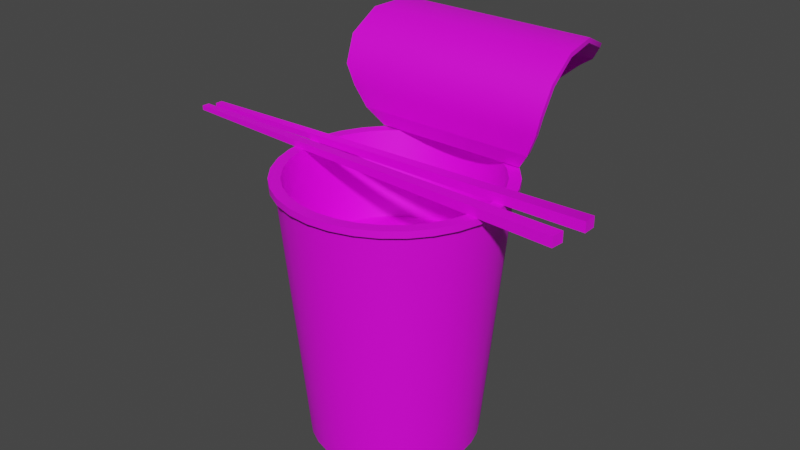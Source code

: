 # Source: cup-noodle.blend  (saved by Blender 5.1.29; exported with 4.5.12 LTS)
import bpy
from mathutils import Matrix  # noqa: F401  (used for matrix-valued properties, if any)

bpy.ops.wm.read_factory_settings(use_empty=True)
scene = bpy.context.scene
scene.name = 'Scene'

# ---- collections
col_collection = bpy.data.collections.new('Collection'); scene.collection.children.link(col_collection)

# ---- images (referenced by path relative to the original .blend; pixels are not part of the script)
import os
ASSET_DIR = os.environ.get("B2B_ASSET_DIR", "")  # directory of the original .blend (textures are referenced by path, not embedded)
HERE = os.path.dirname(os.path.abspath(__file__))  # packed textures are extracted next to this script under _unpacked/

def load_image(name, relpath, width, height, colorspace="sRGB"):
    """Load a texture the original file referenced (path relative to the .blend, or extracted next to this script)."""
    p = next((c for c in (os.path.join(HERE, relpath), os.path.join(ASSET_DIR, relpath)) if relpath and os.path.exists(c)), "")
    if p:
        img = bpy.data.images.load(p, check_existing=True)
        img.name = name
    else:  # same state as the original file: an image datablock whose file is absent (Cycles renders it pink)
        img = bpy.data.images.new(name, width, height)
        img.source = "FILE"
        img.filepath = "//" + (relpath or name)
    img.colorspace_settings.name = colorspace
    return img
img_noodle_min_png = load_image('noodle-min.png', 'noodle-min.png', 1024, 1024, 'sRGB')

# ---- materials (node trees are filled in below, after node groups)
mat_texture = bpy.data.materials.new('texture')
mat_texture.use_backface_culling_lightprobe_volume = False
mat_texture.use_transparent_shadow = False
mat_texture.use_preview_world = True

# ---- node groups
ng_smooth_by_angle = bpy.data.node_groups.new('Smooth by Angle', 'GeometryNodeTree')
_s = ng_smooth_by_angle.interface.new_socket(name='Mesh', in_out='OUTPUT', socket_type='NodeSocketGeometry')
_s = ng_smooth_by_angle.interface.new_socket(name='Mesh', in_out='INPUT', socket_type='NodeSocketGeometry')
_s = ng_smooth_by_angle.interface.new_socket(name='Angle', in_out='INPUT', socket_type='NodeSocketFloat')
_s.subtype = 'ANGLE'
_s.default_value = 0.5236
_s.min_value = 0.0
_s.max_value = 3.142
_s.description = 'Maximum face angle for smooth edges'
_s = ng_smooth_by_angle.interface.new_socket(name='Ignore Sharpness', in_out='INPUT', socket_type='NodeSocketBool')
_s.force_non_field = True
ng_smooth_by_angle.is_modifier = True
_N = ng_smooth_by_angle.nodes; _L = ng_smooth_by_angle.links
n0 = _N.new('GeometryNodeSetShadeSmooth'); n0.name = 'Set Shade Smooth'; n0.location = (120, -80)
n0.domain = 'EDGE'
n1 = _N.new('GeometryNodeSetShadeSmooth'); n1.name = 'Set Shade Smooth.001'; n1.location = (300, -80)
n2 = _N.new('NodeGroupOutput'); n2.name = 'Group Output'; n2.location = (480, -80)
n3 = _N.new('GeometryNodeInputMeshEdgeAngle'); n3.name = 'Edge Angle'; n3.location = (-440, -240)
n4 = _N.new('NodeGroupInput'); n4.name = 'Group Input'; n4.location = (-80, -80)
n5 = _N.new('GeometryNodeInputEdgeSmooth'); n5.name = 'Is Edge Smooth'; n5.location = (-260, -120)
n6 = _N.new('GeometryNodeInputShadeSmooth'); n6.name = 'Is Shade Smooth'; n6.location = (-440, -397)
n7 = _N.new('FunctionNodeCompare'); n7.name = 'Compare'; n7.location = (-260, -260)
n7.operation = 'LESS_EQUAL'
n7.inputs[6].default_value = (0.0, 0.0, 0.0, 0.0)
n7.inputs[7].default_value = (0.0, 0.0, 0.0, 0.0)
n8 = _N.new('FunctionNodeBooleanMath'); n8.name = 'Boolean Math.001'; n8.location = (-80, -260)
n9 = _N.new('NodeGroupInput'); n9.name = 'Group Input.001'; n9.location = (-440, -329)
n10 = _N.new('NodeGroupInput'); n10.name = 'Group Input.002'; n10.location = (-259, -189)
n11 = _N.new('FunctionNodeBooleanMath'); n11.name = 'Boolean Math'; n11.location = (-80, -149)
n11.operation = 'OR'
n12 = _N.new('FunctionNodeBooleanMath'); n12.name = 'Boolean Math.002'; n12.location = (-260, -380)
n12.operation = 'OR'
n13 = _N.new('NodeGroupInput'); n13.name = 'Group Input.003'; n13.location = (-440, -460)
_L.new(n3.outputs[0], n7.inputs[0])
_L.new(n1.outputs[0], n2.inputs[0])
_L.new(n9.outputs[1], n7.inputs[1])
_L.new(n7.outputs[0], n8.inputs[0])
_L.new(n4.outputs[0], n0.inputs[0])
_L.new(n0.outputs[0], n1.inputs[0])
_L.new(n8.outputs[0], n0.inputs[2])
_L.new(n10.outputs[2], n11.inputs[1])
_L.new(n5.outputs[0], n11.inputs[0])
_L.new(n11.outputs[0], n0.inputs[1])
_L.new(n13.outputs[2], n12.inputs[1])
_L.new(n6.outputs[0], n12.inputs[0])
_L.new(n12.outputs[0], n8.inputs[1])
n2.is_active_output = True

# ---- material node trees
mat_texture.use_nodes = True; mat_texture.node_tree.nodes.clear()
_N = mat_texture.node_tree.nodes; _L = mat_texture.node_tree.links
n0 = _N.new('ShaderNodeOutputMaterial'); n0.name = 'Material Output'; n0.location = (300, 300)
n1 = _N.new('ShaderNodeBsdfPrincipled'); n1.name = 'Principled BSDF'; n1.location = (10, 300)
n1.distribution = 'GGX'
n1.subsurface_method = 'BURLEY'
n1.inputs[3].default_value = 1.45
n1.inputs[27].default_value = (0.0, 0.0, 0.0, 1.0)
n1.inputs[28].default_value = 1.0
n2 = _N.new('ShaderNodeTexImage'); n2.name = 'Image Texture'; n2.location = (-280, 280)
n2.image = img_noodle_min_png
_L.new(n1.outputs[0], n0.inputs[0])
_L.new(n2.outputs[0], n1.inputs[0])
n0.is_active_output = True

# ---- world
world_world = bpy.data.worlds.new('World'); scene.world = world_world
world_world.use_nodes = True; world_world.node_tree.nodes.clear()
_N = world_world.node_tree.nodes; _L = world_world.node_tree.links
n0 = _N.new('ShaderNodeOutputWorld'); n0.name = 'World Output'; n0.location = (300, 300)
n1 = _N.new('ShaderNodeBackground'); n1.name = 'Background'; n1.location = (10, 300)
n1.inputs[0].default_value = (0.05088, 0.05088, 0.05088, 1.0)
_L.new(n1.outputs[0], n0.inputs[0])
n0.is_active_output = True
world_world.color = (0.05088, 0.05088, 0.05088)
world_world.use_sun_shadow = False
world_world.sun_shadow_jitter_overblur = 0.0

# ---- meshes
me_cylinder = bpy.data.meshes.new('Cylinder')
me_cylinder.from_pydata([(-0.03572, -1.561e-09, 0.0002884), (-0.04578, -2.813e-09, 0.1103), (-0.03503, 0.006969, 0.0002884), (-0.0449, 0.008932, 0.1103), (-0.033, 0.01367, 0.0002884), (-0.0423, 0.01752, 0.1103), (-0.0297, 0.01985, 0.0002884), (-0.03807, 0.02544, 0.1103), (-0.02526, 0.02526, 0.0002884), (-0.03237, 0.03237, 0.1103), (-0.01985, 0.0297, 0.0002884), (-0.02544, 0.03807, 0.1103), (-0.01367, 0.033, 0.0002884), (-0.01752, 0.0423, 0.1103), (-0.006969, 0.03503, 0.0002884), (-0.008932, 0.0449, 0.1103), (-4.258e-09, 0.03572, 0.0002884), (-2.58e-09, 0.04578, 0.1103), (0.006969, 0.03503, 0.0002884), (0.008932, 0.0449, 0.1103), (0.01367, 0.033, 0.0002884), (0.01752, 0.0423, 0.1103), (0.01985, 0.0297, 0.0002884), (0.02544, 0.03807, 0.1103), (0.02526, 0.02526, 0.0002884), (0.03237, 0.03237, 0.1103), (0.0297, 0.01985, 0.0002884), (0.03807, 0.02544, 0.1103), (0.033, 0.01367, 0.0002884), (0.0423, 0.01752, 0.1103), (0.03503, 0.006969, 0.0002884), (0.0449, 0.008932, 0.1103), (0.03572, -1.008e-08, 0.0002884), (0.04578, -1.373e-08, 0.1103), (0.03503, -0.006969, 0.0002884), (0.0449, -0.008932, 0.1103), (0.033, -0.01367, 0.0002884), (0.0423, -0.01752, 0.1103), (0.0297, -0.01985, 0.0002884), (0.03807, -0.02544, 0.1103), (0.02526, -0.02526, 0.0002884), (0.03237, -0.03237, 0.1103), (0.01985, -0.0297, 0.0002884), (0.02544, -0.03807, 0.1103), (0.01367, -0.033, 0.0002884), (0.01752, -0.0423, 0.1103), (0.006969, -0.03503, 0.0002884), (0.008932, -0.0449, 0.1103), (-3.293e-08, -0.03572, 0.0002884), (-3.933e-08, -0.04578, 0.1103), (-0.006969, -0.03503, 0.0002884), (-0.008932, -0.0449, 0.1103), (-0.01367, -0.033, 0.0002884), (-0.01752, -0.0423, 0.1103), (-0.01985, -0.0297, 0.0002884), (-0.02544, -0.03807, 0.1103), (-0.02526, -0.02526, 0.0002884), (-0.03237, -0.03237, 0.1103), (-0.0297, -0.01985, 0.0002884), (-0.03807, -0.02544, 0.1103), (-0.033, -0.01367, 0.0002884), (-0.0423, -0.01752, 0.1103), (-0.03503, -0.006969, 0.0002884), (-0.0449, -0.008932, 0.1103), (-0.03215, -9.811e-10, 0.0002884), (-0.03153, 0.006272, 0.0002884), (-0.0297, 0.0123, 0.0002884), (-0.02673, 0.01786, 0.0002884), (-0.02273, 0.02273, 0.0002884), (-0.01786, 0.02673, 0.0002884), (-0.0123, 0.0297, 0.0002884), (-0.006272, 0.03153, 0.0002884), (-4.85e-09, 0.03215, 0.0002884), (0.006272, 0.03153, 0.0002884), (0.0123, 0.0297, 0.0002884), (0.01786, 0.02673, 0.0002884), (0.02273, 0.02273, 0.0002884), (0.02673, 0.01786, 0.0002884), (0.0297, 0.0123, 0.0002884), (0.03153, 0.006272, 0.0002884), (0.03215, -8.646e-09, 0.0002884), (0.03153, -0.006272, 0.0002884), (0.0297, -0.0123, 0.0002884), (0.02673, -0.01786, 0.0002884), (0.02273, -0.02273, 0.0002884), (0.01786, -0.02673, 0.0002884), (0.0123, -0.0297, 0.0002884), (0.006272, -0.03153, 0.0002884), (-3.066e-08, -0.03215, 0.0002884), (-0.006272, -0.03153, 0.0002884), (-0.0123, -0.0297, 0.0002884), (-0.01786, -0.02673, 0.0002884), (-0.02273, -0.02273, 0.0002884), (-0.02673, -0.01786, 0.0002884), (-0.0297, -0.0123, 0.0002884), (-0.03153, -0.006272, 0.0002884), (-0.03215, -9.773e-10, 0.006196), (-0.03153, 0.006272, 0.006196), (-0.0297, 0.0123, 0.006196), (-0.02673, 0.01786, 0.006196), (-0.02273, 0.02273, 0.006196), (-0.01786, 0.02673, 0.006196), (-0.0123, 0.0297, 0.006196), (-0.006272, 0.03153, 0.006196), (-4.85e-09, 0.03215, 0.006196), (0.006272, 0.03153, 0.006196), (0.0123, 0.0297, 0.006196), (0.01786, 0.02673, 0.006196), (0.02273, 0.02273, 0.006196), (0.02673, 0.01786, 0.006196), (0.0297, 0.0123, 0.006196), (0.03153, 0.006272, 0.006196), (0.03215, -8.642e-09, 0.006196), (0.03153, -0.006272, 0.006196), (0.0297, -0.0123, 0.006196), (0.02673, -0.01786, 0.006196), (0.02273, -0.02273, 0.006196), (0.01786, -0.02673, 0.006196), (0.0123, -0.0297, 0.006196), (0.006272, -0.03153, 0.006196), (-3.066e-08, -0.03215, 0.006196), (-0.006272, -0.03153, 0.006196), (-0.0123, -0.0297, 0.006196), (-0.01786, -0.02673, 0.006196), (-0.02273, -0.02273, 0.006196), (-0.02673, -0.01786, 0.006196), (-0.0297, -0.0123, 0.006196), (-0.03153, -0.006272, 0.006196), (-0.04807, -3.112e-09, 0.1117), (-0.04715, 0.009379, 0.1117), (-0.04441, 0.0184, 0.1117), (-0.03997, 0.02671, 0.1117), (-0.03399, 0.03399, 0.1117), (-0.02671, 0.03997, 0.1117), (-0.0184, 0.04441, 0.1117), (-0.009379, 0.04715, 0.1117), (-2.224e-09, 0.04807, 0.1117), (0.009379, 0.04715, 0.1117), (0.0184, 0.04441, 0.1117), (0.02671, 0.03997, 0.1117), (0.03399, 0.03399, 0.1117), (0.03997, 0.02671, 0.1117), (0.04441, 0.0184, 0.1117), (0.04715, 0.009379, 0.1117), (0.04807, -1.457e-08, 0.1117), (0.04715, -0.009379, 0.1117), (0.04441, -0.0184, 0.1117), (0.03997, -0.02671, 0.1117), (0.03399, -0.03399, 0.1117), (0.02671, -0.03997, 0.1117), (0.0184, -0.04441, 0.1117), (0.009379, -0.04715, 0.1117), (-4.081e-08, -0.04807, 0.1117), (-0.009379, -0.04715, 0.1117), (-0.0184, -0.04441, 0.1117), (-0.02671, -0.03997, 0.1117), (-0.03399, -0.03399, 0.1117), (-0.03997, -0.02671, 0.1117), (-0.04441, -0.0184, 0.1117), (-0.04715, -0.009379, 0.1117), (-0.04807, -2.623e-09, 0.1145), (-0.04715, 0.009379, 0.1145), (-0.04441, 0.0184, 0.1145), (-0.03997, 0.02671, 0.1145), (-0.03399, 0.03399, 0.1145), (-0.02671, 0.03997, 0.1145), (-0.0184, 0.04441, 0.1145), (-2.224e-09, 0.04807, 0.1145), (0.02671, 0.03997, 0.1145), (0.03399, 0.03399, 0.1145), (0.03997, 0.02671, 0.1145), (0.04441, 0.0184, 0.1145), (0.04715, 0.009379, 0.1145), (0.04807, -1.408e-08, 0.1145), (0.04715, -0.009379, 0.1145), (0.04441, -0.0184, 0.1145), (0.03997, -0.02671, 0.1145), (0.03399, -0.03399, 0.1145), (0.02671, -0.03997, 0.1145), (0.0184, -0.04441, 0.1145), (0.009379, -0.04715, 0.1145), (-4.081e-08, -0.04807, 0.1145), (-0.009379, -0.04715, 0.1145), (-0.0184, -0.04441, 0.1145), (-0.02671, -0.03997, 0.1145), (-0.03399, -0.03399, 0.1145), (-0.03997, -0.02671, 0.1145), (-0.04441, -0.0184, 0.1145), (-0.04715, -0.009379, 0.1145), (-0.04327, -2.094e-09, 0.1145), (-0.04243, 0.008441, 0.1145), (-0.03997, 0.01656, 0.1145), (-0.03597, 0.02404, 0.1145), (-0.03059, 0.03059, 0.1145), (-0.02404, 0.03597, 0.1145), (-0.01656, 0.03997, 0.1145), (-0.008441, 0.04243, 0.1145), (-3.079e-09, 0.04327, 0.1145), (0.008441, 0.04243, 0.1145), (0.01656, 0.03997, 0.1145), (0.02404, 0.03597, 0.1145), (0.03059, 0.03059, 0.1145), (0.03597, 0.02404, 0.1145), (0.03997, 0.01656, 0.1145), (0.04243, 0.008441, 0.1145), (0.04327, -1.241e-08, 0.1145), (0.04243, -0.008441, 0.1145), (0.03997, -0.01656, 0.1145), (0.03597, -0.02404, 0.1145), (0.03059, -0.03059, 0.1145), (0.02404, -0.03597, 0.1145), (0.01656, -0.03997, 0.1145), (0.008441, -0.04243, 0.1145), (-3.781e-08, -0.04327, 0.1145), (-0.008441, -0.04243, 0.1145), (-0.01656, -0.03997, 0.1145), (-0.02404, -0.03597, 0.1145), (-0.03059, -0.03059, 0.1145), (-0.03597, -0.02404, 0.1145), (-0.03997, -0.01656, 0.1145), (-0.04243, -0.008441, 0.1145), (-0.03775, -2.968e-10, 0.07738), (-0.03702, 0.007364, 0.07738), (-0.03487, 0.01445, 0.07738), (-0.03139, 0.02097, 0.07738), (-0.02669, 0.02669, 0.07738), (-0.02097, 0.03139, 0.07738), (-0.01445, 0.03487, 0.07738), (-0.007364, 0.03702, 0.07738), (-4.061e-09, 0.03775, 0.07738), (0.007364, 0.03702, 0.07738), (0.01445, 0.03487, 0.07738), (0.02097, 0.03139, 0.07738), (0.02669, 0.02669, 0.07738), (0.03139, 0.02097, 0.07738), (0.03487, 0.01445, 0.07738), (0.03702, 0.007364, 0.07738), (0.03775, -9.297e-09, 0.07738), (0.03702, -0.007364, 0.07738), (0.03487, -0.01445, 0.07738), (0.03139, -0.02097, 0.07738), (0.02669, -0.02669, 0.07738), (0.02097, -0.03139, 0.07738), (0.01445, -0.03487, 0.07738), (0.007364, -0.03702, 0.07738), (-3.436e-08, -0.03775, 0.07738), (-0.007364, -0.03702, 0.07738), (-0.01445, -0.03487, 0.07738), (-0.02097, -0.03139, 0.07738), (-0.02669, -0.02669, 0.07738), (-0.03139, -0.02097, 0.07738), (-0.03487, -0.01445, 0.07738), (-0.03702, -0.007364, 0.07738), (-0.03997, 0.02939, 0.1228), (-0.03399, 0.03362, 0.1151), (-0.009379, 0.04715, 0.1145), (0.009377, 0.04715, 0.1145), (0.01839, 0.04441, 0.1145), (0.03399, 0.03362, 0.1151), (0.03997, 0.02939, 0.1228), (-0.03997, 0.03126, 0.1234), (-0.03399, 0.03509, 0.117), (-0.02671, 0.04012, 0.1165), (-0.0184, 0.04441, 0.1165), (-0.009379, 0.04715, 0.1165), (-6.865e-07, 0.04807, 0.1165), (0.009377, 0.04715, 0.1165), (0.01839, 0.04441, 0.1165), (0.02671, 0.04012, 0.1165), (0.03399, 0.03509, 0.117), (0.03997, 0.03126, 0.1234), (-0.1044, 0.00352, 0.1144), (0.08151, 0.003799, 0.1145), (-0.1044, 0.00673, 0.1144), (0.08142, 0.009501, 0.1145), (-0.1044, 0.00352, 0.1164), (0.08151, 0.003799, 0.119), (-0.1044, 0.00673, 0.1164), (0.08142, 0.009501, 0.119), (-0.1067, -0.002067, 0.1144), (0.07867, -0.01257, 0.1145), (-0.1064, 0.001136, 0.1144), (0.07924, -0.006874, 0.1145), (-0.1067, -0.002067, 0.1164), (0.07867, -0.01257, 0.119), (-0.1064, 0.001136, 0.1164), (0.07924, -0.006874, 0.119), (-0.03775, -2.968e-10, 0.07738), (-0.03702, 0.007364, 0.07738), (-0.03487, 0.01445, 0.07738), (-0.03139, 0.02097, 0.07738), (-0.02669, 0.02669, 0.07738), (-0.02097, 0.03139, 0.07738), (-0.01445, 0.03487, 0.07738), (-0.007364, 0.03702, 0.07738), (-4.061e-09, 0.03775, 0.07738), (0.007364, 0.03702, 0.07738), (0.01445, 0.03487, 0.07738), (0.02097, 0.03139, 0.07738), (0.02669, 0.02669, 0.07738), (0.03139, 0.02097, 0.07738), (0.03487, 0.01445, 0.07738), (0.03702, 0.007364, 0.07738), (0.03775, -9.297e-09, 0.07738), (0.03702, -0.007364, 0.07738), (0.03487, -0.01445, 0.07738), (0.03139, -0.02097, 0.07738), (0.02669, -0.02669, 0.07738), (0.02097, -0.03139, 0.07738), (0.01445, -0.03487, 0.07738), (0.007364, -0.03702, 0.07738), (-3.436e-08, -0.03775, 0.07738), (-0.007364, -0.03702, 0.07738), (-0.01445, -0.03487, 0.07738), (-0.02097, -0.03139, 0.07738), (-0.02669, -0.02669, 0.07738), (-0.03139, -0.02097, 0.07738), (-0.03487, -0.01445, 0.07738), (-0.03702, -0.007364, 0.07738), (-0.04715, 0.02579, 0.1412), (-0.04441, 0.02714, 0.1321), (-0.03997, 0.02939, 0.1228), (0.03997, 0.02939, 0.1228), (0.04441, 0.02714, 0.1321), (0.04715, 0.02579, 0.1412), (0.04807, 0.03082, 0.1526), (0.04715, 0.04362, 0.161), (0.04441, 0.06117, 0.162), (0.03997, 0.07848, 0.1546), (0.03399, 0.08454, 0.1466), (0.02671, 0.08409, 0.1406), (0.01839, 0.08355, 0.1335), (0.009377, 0.08072, 0.1279), (-2.852e-05, 0.07665, 0.1294), (-0.009379, 0.08072, 0.1279), (-0.0184, 0.08355, 0.1335), (-0.02671, 0.08409, 0.1406), (-0.03399, 0.08454, 0.1466), (-0.03997, 0.07848, 0.1546), (-0.04441, 0.06117, 0.162), (-0.04715, 0.04362, 0.161), (-0.04807, 0.03082, 0.1526), (-0.04715, 0.02774, 0.1409), (-0.04441, 0.02909, 0.1325), (-0.03997, 0.03126, 0.1234), (0.03997, 0.03126, 0.1234), (0.04441, 0.02909, 0.1325), (0.04715, 0.02774, 0.1409), (0.04807, 0.03233, 0.1513), (0.04715, 0.04427, 0.1591), (0.04441, 0.06089, 0.16), (0.03997, 0.07737, 0.153), (0.03399, 0.08279, 0.1457), (0.02671, 0.08212, 0.1408), (0.01839, 0.08159, 0.1338), (0.008748, 0.07994, 0.1312), (-2.852e-05, 0.07734, 0.1313), (-0.01001, 0.07994, 0.1312), (-0.0184, 0.08159, 0.1338), (-0.02671, 0.08212, 0.1408), (-0.03399, 0.08279, 0.1457), (-0.03997, 0.07737, 0.153), (-0.04441, 0.06089, 0.16), (-0.04715, 0.04427, 0.1591), (-0.04807, 0.03233, 0.1513), (0.08151, 0.003799, 0.119), (0.08142, 0.009501, 0.119)], [], [(0, 1, 3, 2), (2, 3, 5, 4), (4, 5, 7, 6), (6, 7, 9, 8), (8, 9, 11, 10), (10, 11, 13, 12), (12, 13, 15, 14), (14, 15, 17, 16), (16, 17, 19, 18), (18, 19, 21, 20), (20, 21, 23, 22), (22, 23, 25, 24), (24, 25, 27, 26), (26, 27, 29, 28), (28, 29, 31, 30), (30, 31, 33, 32), (32, 33, 35, 34), (34, 35, 37, 36), (36, 37, 39, 38), (38, 39, 41, 40), (40, 41, 43, 42), (42, 43, 45, 44), (44, 45, 47, 46), (46, 47, 49, 48), (48, 49, 51, 50), (50, 51, 53, 52), (52, 53, 55, 54), (54, 55, 57, 56), (56, 57, 59, 58), (58, 59, 61, 60), (49, 47, 151, 152), (60, 61, 63, 62), (62, 63, 1, 0), (2, 4, 66, 65), (66, 67, 99, 98), (20, 22, 75, 74), (38, 40, 84, 83), (56, 58, 93, 92), (12, 14, 71, 70), (30, 32, 80, 79), (48, 50, 89, 88), (4, 6, 67, 66), (22, 24, 76, 75), (40, 42, 85, 84), (58, 60, 94, 93), (14, 16, 72, 71), (32, 34, 81, 80), (50, 52, 90, 89), (6, 8, 68, 67), (24, 26, 77, 76), (42, 44, 86, 85), (60, 62, 95, 94), (16, 18, 73, 72), (34, 36, 82, 81), (52, 54, 91, 90), (8, 10, 69, 68), (26, 28, 78, 77), (44, 46, 87, 86), (0, 2, 65, 64), (62, 0, 64, 95), (18, 20, 74, 73), (36, 38, 83, 82), (54, 56, 92, 91), (10, 12, 70, 69), (28, 30, 79, 78), (46, 48, 88, 87), (96, 97, 98, 99, 100, 101, 102, 103, 104, 105, 106, 107, 108, 109, 110, 111, 112, 113, 114, 115, 116, 117, 118, 119, 120, 121, 122, 123, 124, 125, 126, 127), (93, 94, 126, 125), (80, 81, 113, 112), (67, 68, 100, 99), (94, 95, 127, 126), (81, 82, 114, 113), (68, 69, 101, 100), (95, 64, 96, 127), (82, 83, 115, 114), (69, 70, 102, 101), (83, 84, 116, 115), (70, 71, 103, 102), (84, 85, 117, 116), (71, 72, 104, 103), (85, 86, 118, 117), (72, 73, 105, 104), (86, 87, 119, 118), (73, 74, 106, 105), (87, 88, 120, 119), (74, 75, 107, 106), (88, 89, 121, 120), (75, 76, 108, 107), (89, 90, 122, 121), (76, 77, 109, 108), (90, 91, 123, 122), (77, 78, 110, 109), (64, 65, 97, 96), (91, 92, 124, 123), (78, 79, 111, 110), (65, 66, 98, 97), (92, 93, 125, 124), (79, 80, 112, 111), (137, 136, 167, 256), (5, 3, 129, 130), (23, 21, 138, 139), (41, 39, 147, 148), (59, 57, 156, 157), (15, 13, 134, 135), (33, 31, 143, 144), (51, 49, 152, 153), (7, 5, 130, 131), (25, 23, 139, 140), (43, 41, 148, 149), (61, 59, 157, 158), (17, 15, 135, 136), (35, 33, 144, 145), (53, 51, 153, 154), (9, 7, 131, 132), (27, 25, 140, 141), (45, 43, 149, 150), (63, 61, 158, 159), (19, 17, 136, 137), (37, 35, 145, 146), (55, 53, 154, 155), (11, 9, 132, 133), (29, 27, 141, 142), (47, 45, 150, 151), (3, 1, 128, 129), (1, 63, 159, 128), (21, 19, 137, 138), (39, 37, 146, 147), (57, 55, 155, 156), (13, 11, 133, 134), (31, 29, 142, 143), (171, 170, 202, 203), (151, 150, 179, 180), (138, 137, 256, 257), (152, 151, 180, 181), (139, 138, 257, 168), (153, 152, 181, 182), (140, 139, 168, 169), (154, 153, 182, 183), (141, 140, 169, 170), (155, 154, 183, 184), (142, 141, 170, 171), (129, 128, 160, 161), (156, 155, 184, 185), (143, 142, 171, 172), (130, 129, 161, 162), (157, 156, 185, 186), (144, 143, 172, 173), (131, 130, 162, 163), (158, 157, 186, 187), (145, 144, 173, 174), (132, 131, 163, 164), (159, 158, 187, 188), (146, 145, 174, 175), (133, 132, 164, 165), (128, 159, 188, 160), (147, 146, 175, 176), (134, 133, 165, 166), (148, 147, 176, 177), (135, 134, 166, 255), (149, 148, 177, 178), (136, 135, 255, 167), (150, 149, 178, 179), (206, 205, 237, 238), (161, 160, 189, 190), (185, 184, 216, 217), (172, 171, 203, 204), (162, 161, 190, 191), (186, 185, 217, 218), (173, 172, 204, 205), (163, 162, 191, 192), (187, 186, 218, 219), (174, 173, 205, 206), (164, 163, 192, 193), (188, 187, 219, 220), (175, 174, 206, 207), (165, 164, 193, 194), (160, 188, 220, 189), (176, 175, 207, 208), (166, 165, 194, 195), (177, 176, 208, 209), (255, 166, 195, 196), (178, 177, 209, 210), (167, 255, 196, 197), (179, 178, 210, 211), (256, 167, 197, 198), (180, 179, 211, 212), (257, 256, 198, 199), (181, 180, 212, 213), (168, 257, 199, 200), (182, 181, 213, 214), (169, 168, 200, 201), (183, 182, 214, 215), (170, 169, 201, 202), (184, 183, 215, 216), (193, 192, 224, 225), (220, 219, 251, 252), (207, 206, 238, 239), (194, 193, 225, 226), (189, 220, 252, 221), (208, 207, 239, 240), (195, 194, 226, 227), (209, 208, 240, 241), (196, 195, 227, 228), (210, 209, 241, 242), (197, 196, 228, 229), (211, 210, 242, 243), (198, 197, 229, 230), (212, 211, 243, 244), (199, 198, 230, 231), (213, 212, 244, 245), (200, 199, 231, 232), (214, 213, 245, 246), (201, 200, 232, 233), (215, 214, 246, 247), (202, 201, 233, 234), (216, 215, 247, 248), (203, 202, 234, 235), (190, 189, 221, 222), (217, 216, 248, 249), (204, 203, 235, 236), (191, 190, 222, 223), (218, 217, 249, 250), (205, 204, 236, 237), (192, 191, 223, 224), (219, 218, 250, 251), (243, 242, 308, 309), (258, 254, 165, 168), (259, 253, 254, 258), (229, 228, 294, 295), (242, 241, 307, 308), (228, 227, 293, 294), (168, 165, 166, 255, 167, 256, 257), (241, 240, 306, 307), (227, 226, 292, 293), (240, 239, 305, 306), (221, 252, 318, 287), (270, 345, 322, 259), (226, 225, 291, 292), (239, 238, 304, 305), (252, 251, 317, 318), (269, 268, 262, 261), (270, 269, 261, 260), (259, 322, 321, 253), (225, 224, 290, 291), (238, 237, 303, 304), (268, 267, 266, 265, 264, 263, 262), (251, 250, 316, 317), (254, 261, 262, 165), (224, 223, 289, 290), (237, 236, 302, 303), (165, 262, 263, 166), (250, 249, 315, 316), (223, 222, 288, 289), (166, 263, 264, 255), (236, 235, 301, 302), (255, 264, 265, 167), (249, 248, 314, 315), (167, 265, 266, 256), (222, 221, 287, 288), (256, 266, 267, 257), (235, 234, 300, 301), (257, 267, 268, 168), (248, 247, 313, 314), (168, 268, 269, 258), (234, 233, 299, 300), (258, 269, 270, 259), (247, 246, 312, 313), (253, 321, 344, 260), (233, 232, 298, 299), (246, 245, 311, 312), (232, 231, 297, 298), (245, 244, 310, 311), (276, 278, 366, 365), (231, 230, 296, 297), (244, 243, 309, 310), (230, 229, 295, 296), (253, 260, 261, 254), (260, 344, 345, 270), (271, 273, 274, 272), (275, 276, 278, 277), (271, 272, 276, 275), (272, 274, 278, 276), (273, 271, 275, 277), (274, 273, 277, 278), (279, 281, 282, 280), (283, 284, 286, 285), (279, 280, 284, 283), (280, 282, 286, 284), (281, 279, 283, 285), (282, 281, 285, 286), (288, 287, 318, 317, 316, 315, 314, 313, 312, 311, 310, 309, 308, 307, 306, 305, 304, 303, 302, 301, 300, 299, 298, 297, 296, 295, 294, 293, 292, 291, 290, 289), (341, 325, 326, 340), (323, 320, 321, 322), (324, 319, 320, 323), (325, 341, 319, 324), (338, 328, 329, 337), (336, 330, 331, 335), (335, 331, 332, 334), (334, 332, 333), (340, 326, 327, 339), (339, 327, 328, 338), (337, 329, 330, 336), (364, 363, 349, 348), (346, 345, 344, 343), (347, 346, 343, 342), (348, 347, 342, 364), (361, 360, 352, 351), (359, 358, 354, 353), (358, 357, 355, 354), (357, 356, 355), (363, 362, 350, 349), (362, 361, 351, 350), (360, 359, 353, 352), (326, 349, 350, 327), (340, 363, 364, 341), (327, 350, 351, 328), (319, 342, 343, 320), (328, 351, 352, 329), (329, 352, 353, 330), (330, 353, 354, 331), (331, 354, 355, 332), (332, 355, 356, 333), (333, 356, 357, 334), (334, 357, 358, 335), (335, 358, 359, 336), (322, 345, 346, 323), (336, 359, 360, 337), (323, 346, 347, 324), (341, 364, 342, 319), (337, 360, 361, 338), (324, 347, 348, 325), (320, 343, 344, 321), (338, 361, 362, 339), (325, 348, 349, 326), (339, 362, 363, 340)])
me_cylinder.polygons.foreach_set('use_smooth', [True] * 335)
_uv = me_cylinder.uv_layers.new(name='UVMap')
_uv.uv.foreach_set('vector', [0.03487, 0.05195, 0.3468, 0.001238, 0.3479, 0.02924, 0.03487, 0.07213, 0.03487, 0.07213, 0.3479, 0.02924, 0.3484, 0.05605, 0.03487, 0.09185, 0.03487, 0.09185, 0.3484, 0.05605, 0.3487, 0.08212, 0.03487, 0.1114, 0.03487, 0.1114, 0.3487, 0.08212, 0.349, 0.1077, 0.03487, 0.1309, 0.03487, 0.1309, 0.349, 0.1077, 0.3492, 0.1329, 0.03487, 0.1503, 0.03487, 0.1503, 0.3492, 0.1329, 0.3492, 0.158, 0.03487, 0.1698, 0.03487, 0.1698, 0.3492, 0.158, 0.3492, 0.1829, 0.03487, 0.1892, 0.03487, 0.1892, 0.3492, 0.1829, 0.3492, 0.2079, 0.03487, 0.2086, 0.03487, 0.2086, 0.3492, 0.2079, 0.3492, 0.2329, 0.03487, 0.228, 0.03487, 0.228, 0.3492, 0.2329, 0.3491, 0.2578, 0.03487, 0.2473, 0.03487, 0.2473, 0.3491, 0.2578, 0.3491, 0.2825, 0.03487, 0.2667, 0.03487, 0.2667, 0.3491, 0.2825, 0.3488, 0.3076, 0.03487, 0.286, 0.03487, 0.286, 0.3488, 0.3076, 0.3483, 0.3331, 0.03487, 0.3053, 0.03487, 0.3053, 0.3483, 0.3331, 0.3478, 0.359, 0.03487, 0.3245, 0.03487, 0.3245, 0.3478, 0.359, 0.3472, 0.3855, 0.03487, 0.3438, 0.03487, 0.3438, 0.3472, 0.3855, 0.3456, 0.4127, 0.03487, 0.3632, 0.03421, 0.4651, 0.3468, 0.416, 0.3477, 0.444, 0.03421, 0.4853, 0.03421, 0.4853, 0.3477, 0.444, 0.3481, 0.4707, 0.03421, 0.505, 0.03421, 0.505, 0.3481, 0.4707, 0.3484, 0.4968, 0.03421, 0.5245, 0.03421, 0.5245, 0.3484, 0.4968, 0.3486, 0.5223, 0.03421, 0.544, 0.03421, 0.544, 0.3486, 0.5223, 0.3487, 0.5475, 0.03421, 0.5635, 0.03421, 0.5635, 0.3487, 0.5475, 0.3487, 0.5725, 0.03421, 0.5829, 0.03421, 0.5829, 0.3487, 0.5725, 0.3487, 0.5974, 0.03421, 0.6023, 0.03421, 0.6023, 0.3487, 0.5974, 0.3487, 0.6222, 0.03421, 0.6217, 0.03421, 0.6217, 0.3487, 0.6222, 0.3485, 0.647, 0.03421, 0.6411, 0.03421, 0.6411, 0.3485, 0.647, 0.3483, 0.6719, 0.03421, 0.6604, 0.03421, 0.6604, 0.3483, 0.6719, 0.348, 0.6969, 0.03421, 0.6798, 0.03421, 0.6798, 0.348, 0.6969, 0.3476, 0.7222, 0.03421, 0.6991, 0.03421, 0.6991, 0.3476, 0.7222, 0.3471, 0.7478, 0.03421, 0.7184, 0.03421, 0.7184, 0.3471, 0.7478, 0.3466, 0.7738, 0.03421, 0.7377, 0.3487, 0.6222, 0.3487, 0.5974, 0.356, 0.5974, 0.3559, 0.6222, 0.03421, 0.7377, 0.3466, 0.7738, 0.3459, 0.8004, 0.03421, 0.7569, 0.03421, 0.7569, 0.3459, 0.8004, 0.3442, 0.8276, 0.03421, 0.7763, 0.03487, 0.07213, 0.03487, 0.09185, 0.01744, 0.09322, 0.01732, 0.07404, 0.01744, 0.09322, 0.01755, 0.1124, 0.007031, 0.1142, 0.007031, 0.09555, 0.03487, 0.2473, 0.03487, 0.2667, 0.01845, 0.266, 0.01834, 0.2469, 0.03421, 0.5245, 0.03421, 0.544, 0.01735, 0.5447, 0.01734, 0.5255, 0.03421, 0.6991, 0.03421, 0.7184, 0.01748, 0.7172, 0.01747, 0.6982, 0.03487, 0.1698, 0.03487, 0.1892, 0.018, 0.1893, 0.01789, 0.1701, 0.03487, 0.3438, 0.03487, 0.3632, 0.019, 0.3602, 0.0189, 0.342, 0.03421, 0.6217, 0.03421, 0.6411, 0.01742, 0.6408, 0.01741, 0.6216, 0.03487, 0.09185, 0.03487, 0.1114, 0.01755, 0.1124, 0.01744, 0.09322, 0.03487, 0.2667, 0.03487, 0.286, 0.01856, 0.2851, 0.01845, 0.266, 0.03421, 0.544, 0.03421, 0.5635, 0.01736, 0.5639, 0.01735, 0.5447, 0.03421, 0.7184, 0.03421, 0.7377, 0.01749, 0.7362, 0.01748, 0.7172, 0.03487, 0.1892, 0.03487, 0.2086, 0.01811, 0.2085, 0.018, 0.1893, 0.03421, 0.4651, 0.03421, 0.4853, 0.01731, 0.4871, 0.01729, 0.4684, 0.03421, 0.6411, 0.03421, 0.6604, 0.01744, 0.6599, 0.01742, 0.6408, 0.03487, 0.1114, 0.03487, 0.1309, 0.01766, 0.1317, 0.01755, 0.1124, 0.03487, 0.286, 0.03487, 0.3053, 0.01867, 0.3042, 0.01856, 0.2851, 0.03421, 0.5635, 0.03421, 0.5829, 0.01738, 0.5832, 0.01736, 0.5639, 0.03421, 0.7377, 0.03421, 0.7569, 0.01751, 0.755, 0.01749, 0.7362, 0.03487, 0.2086, 0.03487, 0.228, 0.01823, 0.2277, 0.01811, 0.2085, 0.03421, 0.4853, 0.03421, 0.505, 0.01732, 0.5063, 0.01731, 0.4871, 0.03421, 0.6604, 0.03421, 0.6798, 0.01745, 0.6791, 0.01744, 0.6599, 0.03487, 0.1309, 0.03487, 0.1503, 0.01778, 0.1509, 0.01766, 0.1317, 0.03487, 0.3053, 0.03487, 0.3245, 0.01879, 0.3231, 0.01867, 0.3042, 0.03421, 0.5829, 0.03421, 0.6023, 0.01739, 0.6024, 0.01738, 0.5832, 0.03487, 0.05195, 0.03487, 0.07213, 0.01732, 0.07404, 0.01722, 0.05583, 0.03421, 0.7569, 0.03421, 0.7763, 0.01752, 0.7733, 0.01751, 0.755, 0.03487, 0.228, 0.03487, 0.2473, 0.01834, 0.2469, 0.01823, 0.2277, 0.03421, 0.505, 0.03421, 0.5245, 0.01734, 0.5255, 0.01732, 0.5063, 0.03421, 0.6798, 0.03421, 0.6991, 0.01747, 0.6982, 0.01745, 0.6791, 0.03487, 0.1503, 0.03487, 0.1698, 0.01789, 0.1701, 0.01778, 0.1509, 0.03487, 0.3245, 0.03487, 0.3438, 0.0189, 0.342, 0.01879, 0.3231, 0.03421, 0.6023, 0.03421, 0.6217, 0.01741, 0.6216, 0.01739, 0.6024, 0.9637, 0.2853, 0.9673, 0.3033, 0.9673, 0.3216, 0.9637, 0.3396, 0.9567, 0.3565, 0.9465, 0.3718, 0.9336, 0.3848, 0.9183, 0.3949, 0.9014, 0.402, 0.8834, 0.4055, 0.8651, 0.4055, 0.8471, 0.402, 0.8301, 0.3949, 0.8149, 0.3848, 0.8019, 0.3718, 0.7917, 0.3565, 0.7847, 0.3396, 0.7812, 0.3216, 0.7812, 0.3033, 0.7847, 0.2853, 0.7917, 0.2684, 0.8019, 0.2531, 0.8149, 0.2402, 0.8301, 0.23, 0.8471, 0.223, 0.8651, 0.2194, 0.8834, 0.2194, 0.9014, 0.223, 0.9183, 0.23, 0.9336, 0.2402, 0.9465, 0.2531, 0.9567, 0.2684, 0.01748, 0.7172, 0.01749, 0.7362, 0.006647, 0.7337, 0.006647, 0.7153, 0.01729, 0.4684, 0.01731, 0.4871, 0.006647, 0.49, 0.006647, 0.4717, 0.01755, 0.1124, 0.01766, 0.1317, 0.007031, 0.133, 0.007031, 0.1142, 0.01749, 0.7362, 0.01751, 0.755, 0.006647, 0.752, 0.006647, 0.7337, 0.01731, 0.4871, 0.01732, 0.5063, 0.006647, 0.5085, 0.006647, 0.49, 0.01766, 0.1317, 0.01778, 0.1509, 0.007031, 0.1518, 0.007031, 0.133, 0.01751, 0.755, 0.01752, 0.7733, 0.006647, 0.7702, 0.006647, 0.752, 0.01732, 0.5063, 0.01734, 0.5255, 0.006647, 0.5272, 0.006647, 0.5085, 0.01778, 0.1509, 0.01789, 0.1701, 0.007031, 0.1707, 0.007031, 0.1518, 0.01734, 0.5255, 0.01735, 0.5447, 0.006647, 0.5459, 0.006647, 0.5272, 0.01789, 0.1701, 0.018, 0.1893, 0.007031, 0.1896, 0.007031, 0.1707, 0.01735, 0.5447, 0.01736, 0.5639, 0.006647, 0.5648, 0.006647, 0.5459, 0.018, 0.1893, 0.01811, 0.2085, 0.007031, 0.2084, 0.007031, 0.1896, 0.01736, 0.5639, 0.01738, 0.5832, 0.006647, 0.5836, 0.006647, 0.5648, 0.01811, 0.2085, 0.01823, 0.2277, 0.007031, 0.2273, 0.007031, 0.2084, 0.01738, 0.5832, 0.01739, 0.6024, 0.006647, 0.6025, 0.006647, 0.5836, 0.01823, 0.2277, 0.01834, 0.2469, 0.007031, 0.2462, 0.007031, 0.2273, 0.01739, 0.6024, 0.01741, 0.6216, 0.006647, 0.6214, 0.006647, 0.6025, 0.01834, 0.2469, 0.01845, 0.266, 0.007031, 0.265, 0.007031, 0.2462, 0.01741, 0.6216, 0.01742, 0.6408, 0.006647, 0.6403, 0.006647, 0.6214, 0.01845, 0.266, 0.01856, 0.2851, 0.007031, 0.2837, 0.007031, 0.265, 0.01742, 0.6408, 0.01744, 0.6599, 0.006647, 0.6591, 0.006647, 0.6403, 0.01856, 0.2851, 0.01867, 0.3042, 0.007031, 0.3023, 0.007031, 0.2837, 0.01744, 0.6599, 0.01745, 0.6791, 0.006647, 0.6779, 0.006647, 0.6591, 0.01867, 0.3042, 0.01879, 0.3231, 0.007031, 0.3208, 0.007031, 0.3023, 0.01722, 0.05583, 0.01732, 0.07404, 0.007031, 0.07702, 0.007031, 0.05874, 0.01745, 0.6791, 0.01747, 0.6982, 0.006647, 0.6967, 0.006647, 0.6779, 0.01879, 0.3231, 0.0189, 0.342, 0.007031, 0.339, 0.007031, 0.3208, 0.01732, 0.07404, 0.01744, 0.09322, 0.007031, 0.09555, 0.007031, 0.07702, 0.01747, 0.6982, 0.01748, 0.7172, 0.006647, 0.7153, 0.006647, 0.6967, 0.0189, 0.342, 0.019, 0.3602, 0.007031, 0.3572, 0.007031, 0.339, 0.3564, 0.2329, 0.3564, 0.208, 0.3639, 0.2079, 0.3639, 0.2329, 0.3484, 0.05605, 0.3479, 0.02924, 0.356, 0.02914, 0.3561, 0.05599, 0.3491, 0.2825, 0.3491, 0.2578, 0.3563, 0.2578, 0.3564, 0.2826, 0.3486, 0.5223, 0.3484, 0.4968, 0.3559, 0.4967, 0.3559, 0.5223, 0.3471, 0.7478, 0.3476, 0.7222, 0.355, 0.7223, 0.3547, 0.7479, 0.3492, 0.1829, 0.3492, 0.158, 0.3565, 0.158, 0.3565, 0.183, 0.3456, 0.4127, 0.3472, 0.3855, 0.355, 0.3858, 0.3537, 0.414, 0.3485, 0.647, 0.3487, 0.6222, 0.3559, 0.6222, 0.3557, 0.647, 0.3487, 0.08212, 0.3484, 0.05605, 0.3561, 0.05599, 0.3563, 0.08207, 0.3488, 0.3076, 0.3491, 0.2825, 0.3564, 0.2826, 0.3561, 0.3077, 0.3487, 0.5475, 0.3486, 0.5223, 0.3559, 0.5223, 0.356, 0.5475, 0.3466, 0.7738, 0.3471, 0.7478, 0.3547, 0.7479, 0.3542, 0.774, 0.3492, 0.2079, 0.3492, 0.1829, 0.3565, 0.183, 0.3564, 0.208, 0.3477, 0.444, 0.3468, 0.416, 0.3555, 0.4151, 0.3558, 0.4439, 0.3483, 0.6719, 0.3485, 0.647, 0.3557, 0.647, 0.3556, 0.6719, 0.349, 0.1077, 0.3487, 0.08212, 0.3563, 0.08207, 0.3564, 0.1077, 0.3483, 0.3331, 0.3488, 0.3076, 0.3561, 0.3077, 0.3558, 0.3332, 0.3487, 0.5725, 0.3487, 0.5475, 0.356, 0.5475, 0.356, 0.5725, 0.3459, 0.8004, 0.3466, 0.7738, 0.3542, 0.774, 0.3537, 0.8007, 0.3492, 0.2329, 0.3492, 0.2079, 0.3564, 0.208, 0.3564, 0.2329, 0.3481, 0.4707, 0.3477, 0.444, 0.3558, 0.4439, 0.3558, 0.4707, 0.348, 0.6969, 0.3483, 0.6719, 0.3556, 0.6719, 0.3553, 0.697, 0.3492, 0.1329, 0.349, 0.1077, 0.3564, 0.1077, 0.3565, 0.1329, 0.3478, 0.359, 0.3483, 0.3331, 0.3558, 0.3332, 0.3555, 0.3592, 0.3487, 0.5974, 0.3487, 0.5725, 0.356, 0.5725, 0.356, 0.5974, 0.3479, 0.02924, 0.3468, 0.001238, 0.3555, 0.0002676, 0.356, 0.02914, 0.3442, 0.8276, 0.3459, 0.8004, 0.3537, 0.8007, 0.3523, 0.829, 0.3491, 0.2578, 0.3492, 0.2329, 0.3564, 0.2329, 0.3563, 0.2578, 0.3484, 0.4968, 0.3481, 0.4707, 0.3558, 0.4707, 0.3559, 0.4967, 0.3476, 0.7222, 0.348, 0.6969, 0.3553, 0.697, 0.355, 0.7223, 0.3492, 0.158, 0.3492, 0.1329, 0.3565, 0.1329, 0.3565, 0.158, 0.3472, 0.3855, 0.3478, 0.359, 0.3555, 0.3592, 0.355, 0.3858, 0.3635, 0.3592, 0.3636, 0.3332, 0.3775, 0.3333, 0.3776, 0.3592, 0.356, 0.5974, 0.356, 0.5725, 0.3636, 0.5725, 0.3635, 0.5974, 0.3563, 0.2578, 0.3564, 0.2329, 0.3639, 0.2329, 0.3639, 0.2578, 0.3559, 0.6222, 0.356, 0.5974, 0.3635, 0.5974, 0.3634, 0.6222, 0.3564, 0.2826, 0.3563, 0.2578, 0.3639, 0.2578, 0.364, 0.2825, 0.3557, 0.647, 0.3559, 0.6222, 0.3634, 0.6222, 0.3633, 0.647, 0.3561, 0.3077, 0.3564, 0.2826, 0.364, 0.2825, 0.3638, 0.3077, 0.3556, 0.6719, 0.3557, 0.647, 0.3633, 0.647, 0.3631, 0.6719, 0.3558, 0.3332, 0.3561, 0.3077, 0.3638, 0.3077, 0.3636, 0.3332, 0.3553, 0.697, 0.3556, 0.6719, 0.3631, 0.6719, 0.363, 0.697, 0.3555, 0.3592, 0.3558, 0.3332, 0.3636, 0.3332, 0.3635, 0.3592, 0.356, 0.02914, 0.3555, 0.0002676, 0.3648, 0.000315, 0.3643, 0.02909, 0.355, 0.7223, 0.3553, 0.697, 0.363, 0.697, 0.3627, 0.7223, 0.355, 0.3858, 0.3555, 0.3592, 0.3635, 0.3592, 0.3632, 0.3859, 0.3561, 0.05599, 0.356, 0.02914, 0.3643, 0.02909, 0.3641, 0.0559, 0.3547, 0.7479, 0.355, 0.7223, 0.3627, 0.7223, 0.3625, 0.7479, 0.3537, 0.414, 0.355, 0.3858, 0.3632, 0.3859, 0.3627, 0.4145, 0.3563, 0.08207, 0.3561, 0.05599, 0.3641, 0.0559, 0.3641, 0.08198, 0.3542, 0.774, 0.3547, 0.7479, 0.3625, 0.7479, 0.3623, 0.774, 0.3558, 0.4439, 0.3555, 0.4151, 0.3647, 0.4152, 0.3641, 0.4439, 0.3564, 0.1077, 0.3563, 0.08207, 0.3641, 0.08198, 0.3641, 0.1076, 0.3537, 0.8007, 0.3542, 0.774, 0.3623, 0.774, 0.3619, 0.8008, 0.3558, 0.4707, 0.3558, 0.4439, 0.3641, 0.4439, 0.3638, 0.4706, 0.3565, 0.1329, 0.3564, 0.1077, 0.3641, 0.1076, 0.3641, 0.1329, 0.3523, 0.829, 0.3537, 0.8007, 0.3619, 0.8008, 0.3613, 0.8296, 0.3559, 0.4967, 0.3558, 0.4707, 0.3638, 0.4706, 0.3637, 0.4967, 0.3565, 0.158, 0.3565, 0.1329, 0.3641, 0.1329, 0.364, 0.1579, 0.3559, 0.5223, 0.3559, 0.4967, 0.3637, 0.4967, 0.3637, 0.5222, 0.3565, 0.183, 0.3565, 0.158, 0.364, 0.1579, 0.364, 0.1829, 0.356, 0.5475, 0.3559, 0.5223, 0.3637, 0.5222, 0.3636, 0.5475, 0.3564, 0.208, 0.3565, 0.183, 0.364, 0.1829, 0.3639, 0.2079, 0.356, 0.5725, 0.356, 0.5475, 0.3636, 0.5475, 0.3636, 0.5725, 0.3785, 0.4444, 0.3799, 0.4174, 0.5015, 0.4325, 0.4989, 0.4565, 0.3643, 0.02909, 0.3648, 0.000315, 0.38, 0.002476, 0.3787, 0.02953, 0.3627, 0.7223, 0.363, 0.697, 0.3765, 0.6972, 0.3764, 0.7225, 0.3632, 0.3859, 0.3635, 0.3592, 0.3776, 0.3592, 0.3779, 0.3858, 0.3641, 0.0559, 0.3643, 0.02909, 0.3787, 0.02953, 0.3783, 0.0561, 0.3625, 0.7479, 0.3627, 0.7223, 0.3764, 0.7225, 0.3764, 0.7481, 0.3627, 0.4145, 0.3632, 0.3859, 0.3779, 0.3858, 0.3788, 0.4132, 0.3641, 0.08198, 0.3641, 0.0559, 0.3783, 0.0561, 0.378, 0.08212, 0.3623, 0.774, 0.3625, 0.7479, 0.3764, 0.7481, 0.3765, 0.7741, 0.3641, 0.4439, 0.3647, 0.4152, 0.3799, 0.4174, 0.3785, 0.4444, 0.3641, 0.1076, 0.3641, 0.08198, 0.378, 0.08212, 0.3778, 0.1077, 0.3619, 0.8008, 0.3623, 0.774, 0.3765, 0.7741, 0.3767, 0.8008, 0.3638, 0.4706, 0.3641, 0.4439, 0.3785, 0.4444, 0.3779, 0.4709, 0.3641, 0.1329, 0.3641, 0.1076, 0.3778, 0.1077, 0.3777, 0.1329, 0.3613, 0.8296, 0.3619, 0.8008, 0.3767, 0.8008, 0.3776, 0.8283, 0.3637, 0.4967, 0.3638, 0.4706, 0.3779, 0.4709, 0.3776, 0.4969, 0.3644, 0.1579, 0.3641, 0.1329, 0.3777, 0.1329, 0.3778, 0.158, 0.3637, 0.5222, 0.3637, 0.4967, 0.3776, 0.4969, 0.3773, 0.5224, 0.3644, 0.1829, 0.3644, 0.1579, 0.3778, 0.158, 0.3779, 0.183, 0.3636, 0.5475, 0.3637, 0.5222, 0.3773, 0.5224, 0.3771, 0.5476, 0.3644, 0.2079, 0.3644, 0.1829, 0.3779, 0.183, 0.3782, 0.208, 0.3636, 0.5725, 0.3636, 0.5475, 0.3771, 0.5476, 0.377, 0.5726, 0.3644, 0.2329, 0.3644, 0.2079, 0.3782, 0.208, 0.3778, 0.2329, 0.3635, 0.5974, 0.3636, 0.5725, 0.377, 0.5726, 0.3769, 0.5975, 0.3643, 0.2578, 0.3644, 0.2329, 0.3778, 0.2329, 0.3776, 0.2578, 0.3634, 0.6222, 0.3635, 0.5974, 0.3769, 0.5975, 0.3768, 0.6223, 0.364, 0.2825, 0.3643, 0.2578, 0.3776, 0.2578, 0.377, 0.2826, 0.3633, 0.647, 0.3634, 0.6222, 0.3768, 0.6223, 0.3767, 0.6472, 0.3638, 0.3077, 0.364, 0.2825, 0.377, 0.2826, 0.3773, 0.3077, 0.3631, 0.6719, 0.3633, 0.647, 0.3767, 0.6472, 0.3766, 0.6721, 0.3636, 0.3332, 0.3638, 0.3077, 0.3773, 0.3077, 0.3775, 0.3333, 0.363, 0.697, 0.3631, 0.6719, 0.3766, 0.6721, 0.3765, 0.6972, 0.3778, 0.1077, 0.378, 0.08212, 0.4965, 0.0887, 0.4957, 0.1125, 0.3767, 0.8008, 0.3765, 0.7741, 0.4974, 0.7664, 0.4992, 0.7903, 0.3779, 0.4709, 0.3785, 0.4444, 0.4989, 0.4565, 0.497, 0.4801, 0.3777, 0.1329, 0.3778, 0.1077, 0.4957, 0.1125, 0.4951, 0.1364, 0.3776, 0.8283, 0.3767, 0.8008, 0.4992, 0.7903, 0.5015, 0.8142, 0.3776, 0.4969, 0.3779, 0.4709, 0.497, 0.4801, 0.4957, 0.5037, 0.3778, 0.158, 0.3777, 0.1329, 0.4951, 0.1364, 0.4948, 0.1603, 0.3773, 0.5224, 0.3776, 0.4969, 0.4957, 0.5037, 0.4947, 0.5274, 0.3779, 0.183, 0.3778, 0.158, 0.4948, 0.1603, 0.4947, 0.1843, 0.3771, 0.5476, 0.3773, 0.5224, 0.4947, 0.5274, 0.4942, 0.5512, 0.3782, 0.208, 0.3779, 0.183, 0.4947, 0.1843, 0.4947, 0.2083, 0.377, 0.5726, 0.3771, 0.5476, 0.4942, 0.5512, 0.4938, 0.575, 0.3778, 0.2329, 0.3782, 0.208, 0.4947, 0.2083, 0.4948, 0.2323, 0.3769, 0.5975, 0.377, 0.5726, 0.4938, 0.575, 0.4936, 0.5989, 0.3776, 0.2578, 0.3778, 0.2329, 0.4948, 0.2323, 0.495, 0.2563, 0.3768, 0.6223, 0.3769, 0.5975, 0.4936, 0.5989, 0.4936, 0.6228, 0.377, 0.2826, 0.3776, 0.2578, 0.495, 0.2563, 0.4953, 0.2801, 0.3767, 0.6472, 0.3768, 0.6223, 0.4936, 0.6228, 0.4938, 0.6467, 0.3773, 0.3077, 0.377, 0.2826, 0.4953, 0.2801, 0.4959, 0.304, 0.3766, 0.6721, 0.3767, 0.6472, 0.4938, 0.6467, 0.4941, 0.6707, 0.3775, 0.3333, 0.3773, 0.3077, 0.4959, 0.304, 0.4968, 0.3278, 0.3765, 0.6972, 0.3766, 0.6721, 0.4941, 0.6707, 0.4945, 0.6946, 0.3776, 0.3592, 0.3775, 0.3333, 0.4968, 0.3278, 0.498, 0.3516, 0.3787, 0.02953, 0.38, 0.002476, 0.5022, 0.01719, 0.4996, 0.04132, 0.3764, 0.7225, 0.3765, 0.6972, 0.4945, 0.6946, 0.4952, 0.7186, 0.3779, 0.3858, 0.3776, 0.3592, 0.498, 0.3516, 0.4998, 0.3754, 0.3783, 0.0561, 0.3787, 0.02953, 0.4996, 0.04132, 0.4978, 0.06498, 0.3764, 0.7481, 0.3764, 0.7225, 0.4952, 0.7186, 0.4961, 0.7425, 0.3788, 0.4132, 0.3779, 0.3858, 0.4998, 0.3754, 0.5022, 0.3992, 0.378, 0.08212, 0.3783, 0.0561, 0.4978, 0.06498, 0.4965, 0.0887, 0.3765, 0.7741, 0.3764, 0.7481, 0.4961, 0.7425, 0.4974, 0.7664, 0.4938, 0.575, 0.4942, 0.5512, 0.4942, 0.5512, 0.4938, 0.575, 0.5417, 0.05732, 0.7291, 0.04449, 0.7099, 0.02427, 0.5572, 0.03655, 0.5243, 0.08309, 0.7501, 0.07031, 0.7291, 0.04449, 0.5417, 0.05732, 0.4947, 0.2083, 0.4947, 0.1843, 0.4947, 0.1843, 0.4947, 0.2083, 0.4942, 0.5512, 0.4947, 0.5274, 0.4947, 0.5274, 0.4942, 0.5512, 0.4947, 0.1843, 0.4948, 0.1603, 0.4948, 0.1603, 0.4947, 0.1843, 0.5572, 0.03655, 0.7099, 0.02427, 0.6852, 0.01313, 0.6587, 0.007157, 0.6315, 0.00663, 0.6046, 0.01158, 0.5796, 0.02174, 0.4947, 0.5274, 0.4957, 0.5037, 0.4957, 0.5037, 0.4947, 0.5274, 0.4948, 0.1603, 0.4951, 0.1364, 0.4951, 0.1364, 0.4948, 0.1603, 0.4957, 0.5037, 0.497, 0.4801, 0.497, 0.4801, 0.4957, 0.5037, 0.5015, 0.8142, 0.4992, 0.7903, 0.4992, 0.7903, 0.5015, 0.8142, 0.5188, 0.07997, 0.5188, 0.07997, 0.5243, 0.08309, 0.5243, 0.08309, 0.4951, 0.1364, 0.4957, 0.1125, 0.4957, 0.1125, 0.4951, 0.1364, 0.497, 0.4801, 0.4989, 0.4565, 0.4989, 0.4565, 0.497, 0.4801, 0.4992, 0.7903, 0.4974, 0.7664, 0.4974, 0.7664, 0.4992, 0.7903, 0.5367, 0.7521, 0.5569, 0.7681, 0.7119, 0.7782, 0.734, 0.7649, 0.5207, 0.7293, 0.5367, 0.7521, 0.734, 0.7649, 0.7528, 0.7443, 0.5243, 0.08309, 0.5243, 0.08309, 0.7501, 0.07031, 0.7501, 0.07031, 0.4957, 0.1125, 0.4965, 0.0887, 0.4965, 0.0887, 0.4957, 0.1125, 0.4989, 0.4565, 0.5015, 0.4325, 0.5015, 0.4325, 0.4989, 0.4565, 0.5569, 0.7681, 0.5802, 0.7821, 0.6058, 0.7918, 0.6329, 0.7962, 0.6603, 0.7953, 0.687, 0.7891, 0.7119, 0.7782, 0.4974, 0.7664, 0.4961, 0.7425, 0.4961, 0.7425, 0.4974, 0.7664, 0.7291, 0.04449, 0.735, 0.03925, 0.7133, 0.01916, 0.7099, 0.02427, 0.4965, 0.0887, 0.4978, 0.06498, 0.4978, 0.06498, 0.4965, 0.0887, 0.5022, 0.3992, 0.4998, 0.3754, 0.4998, 0.3754, 0.5022, 0.3992, 0.7099, 0.02427, 0.7133, 0.01916, 0.6872, 0.007075, 0.6853, 0.01267, 0.4961, 0.7425, 0.4952, 0.7186, 0.4952, 0.7186, 0.4961, 0.7425, 0.4978, 0.06498, 0.4996, 0.04132, 0.4996, 0.04132, 0.4978, 0.06498, 0.6853, 0.01267, 0.6872, 0.007075, 0.6595, 0.0008865, 0.6588, 0.006678, 0.4998, 0.3754, 0.498, 0.3516, 0.498, 0.3516, 0.4998, 0.3754, 0.6588, 0.006678, 0.6595, 0.0008865, 0.631, 0.0002676, 0.6314, 0.006139, 0.4952, 0.7186, 0.4945, 0.6946, 0.4945, 0.6946, 0.4952, 0.7186, 0.6314, 0.006139, 0.631, 0.0002676, 0.6028, 0.005436, 0.6045, 0.01112, 0.4996, 0.04132, 0.5022, 0.01719, 0.5022, 0.01719, 0.4996, 0.04132, 0.6045, 0.01112, 0.6028, 0.005436, 0.5766, 0.01621, 0.5793, 0.02132, 0.498, 0.3516, 0.4968, 0.3278, 0.4968, 0.3278, 0.498, 0.3516, 0.5793, 0.02132, 0.5766, 0.01621, 0.5533, 0.03216, 0.5572, 0.03655, 0.4945, 0.6946, 0.4941, 0.6707, 0.4941, 0.6707, 0.4945, 0.6946, 0.5572, 0.03655, 0.5533, 0.03216, 0.5357, 0.05304, 0.5417, 0.05732, 0.4968, 0.3278, 0.4959, 0.304, 0.4959, 0.304, 0.4968, 0.3278, 0.5417, 0.05732, 0.5357, 0.05304, 0.5188, 0.07997, 0.5243, 0.08309, 0.4941, 0.6707, 0.4938, 0.6467, 0.4938, 0.6467, 0.4941, 0.6707, 0.7501, 0.07031, 0.7501, 0.07031, 0.7554, 0.06654, 0.7554, 0.06654, 0.4959, 0.304, 0.4953, 0.2801, 0.4953, 0.2801, 0.4959, 0.304, 0.4938, 0.6467, 0.4936, 0.6228, 0.4936, 0.6228, 0.4938, 0.6467, 0.4953, 0.2801, 0.495, 0.2563, 0.495, 0.2563, 0.4953, 0.2801, 0.4936, 0.6228, 0.4936, 0.5989, 0.4936, 0.5989, 0.4936, 0.6228, 0.9507, 0.4193, 0.9673, 0.4193, 0.9673, 0.4193, 0.9507, 0.4193, 0.495, 0.2563, 0.4948, 0.2323, 0.4948, 0.2323, 0.495, 0.2563, 0.4936, 0.5989, 0.4938, 0.575, 0.4938, 0.575, 0.4936, 0.5989, 0.4948, 0.2323, 0.4947, 0.2083, 0.4947, 0.2083, 0.4948, 0.2323, 0.7501, 0.07031, 0.7554, 0.06654, 0.735, 0.03925, 0.7291, 0.04449, 0.7528, 0.7443, 0.7528, 0.7443, 0.5207, 0.7293, 0.5207, 0.7293, 0.9236, 0.412, 0.9331, 0.412, 0.9331, 0.9517, 0.9165, 0.9517, 0.9579, 0.9591, 0.9507, 0.4193, 0.9673, 0.4193, 0.9673, 0.9591, 0.916, 0.4061, 0.916, 0.9029, 0.9038, 0.903, 0.9073, 0.4061, 0.9507, 0.4061, 0.9673, 0.4061, 0.9673, 0.4193, 0.9507, 0.4193, 0.9331, 0.412, 0.9236, 0.412, 0.9236, 0.4061, 0.9331, 0.4061, 0.9033, 0.4062, 0.9033, 0.9029, 0.8946, 0.9028, 0.8911, 0.4061, 0.9406, 0.412, 0.95, 0.4123, 0.9502, 0.9522, 0.9336, 0.9512, 0.985, 0.2194, 0.9844, 0.7587, 0.9678, 0.7594, 0.9756, 0.2196, 0.8778, 0.4061, 0.8778, 0.9024, 0.8657, 0.9024, 0.8692, 0.4061, 0.985, 0.772, 0.9684, 0.7727, 0.9678, 0.7594, 0.9844, 0.7587, 0.95, 0.4123, 0.9406, 0.412, 0.9408, 0.4061, 0.9502, 0.4064, 0.8906, 0.4062, 0.8906, 0.9029, 0.8819, 0.9028, 0.8784, 0.4061, 0.9955, 0.07768, 0.9997, 0.09879, 0.9997, 0.1203, 0.9955, 0.1414, 0.9873, 0.1613, 0.9753, 0.1792, 0.9601, 0.1944, 0.9422, 0.2064, 0.9223, 0.2146, 0.9012, 0.2188, 0.8797, 0.2188, 0.8586, 0.2146, 0.8387, 0.2064, 0.8208, 0.1944, 0.8056, 0.1792, 0.7936, 0.1613, 0.7854, 0.1414, 0.7812, 0.1203, 0.7812, 0.09879, 0.7854, 0.07768, 0.7936, 0.05779, 0.8056, 0.03989, 0.8208, 0.02467, 0.8387, 0.01271, 0.8586, 0.004468, 0.8797, 0.0002676, 0.9012, 0.0002676, 0.9223, 0.004468, 0.9422, 0.01271, 0.9601, 0.02467, 0.9753, 0.03989, 0.9873, 0.05779, 0.7736, 0.1633, 0.5097, 0.179, 0.5134, 0.2268, 0.7741, 0.2117, 0.5124, 0.112, 0.7649, 0.09846, 0.7501, 0.07031, 0.5243, 0.08309, 0.51, 0.1407, 0.77, 0.1253, 0.7649, 0.09846, 0.5124, 0.112, 0.5097, 0.179, 0.7736, 0.1633, 0.77, 0.1253, 0.51, 0.1407, 0.7554, 0.3221, 0.541, 0.3357, 0.5568, 0.3635, 0.742, 0.3518, 0.7259, 0.3725, 0.5746, 0.3804, 0.6011, 0.3999, 0.7019, 0.3939, 0.7019, 0.3939, 0.6011, 0.3999, 0.6296, 0.4158, 0.6757, 0.4117, 0.6757, 0.4117, 0.6296, 0.4158, 0.6542, 0.4256, 0.7741, 0.2117, 0.5134, 0.2268, 0.5234, 0.2802, 0.7687, 0.2662, 0.7687, 0.2662, 0.5234, 0.2802, 0.541, 0.3357, 0.7554, 0.3221, 0.742, 0.3518, 0.5568, 0.3635, 0.5746, 0.3804, 0.7259, 0.3725, 0.7818, 0.6609, 0.7818, 0.6194, 0.5081, 0.6016, 0.5027, 0.6428, 0.5096, 0.7013, 0.5207, 0.7293, 0.7528, 0.7443, 0.7674, 0.718, 0.5032, 0.6761, 0.5096, 0.7013, 0.7674, 0.718, 0.777, 0.6938, 0.5027, 0.6428, 0.5032, 0.6761, 0.777, 0.6938, 0.7818, 0.6609, 0.7675, 0.5176, 0.7518, 0.4901, 0.5545, 0.4773, 0.5354, 0.5025, 0.7316, 0.4744, 0.7088, 0.4526, 0.602, 0.4457, 0.5765, 0.4643, 0.7088, 0.4526, 0.685, 0.442, 0.6306, 0.4384, 0.602, 0.4457, 0.685, 0.442, 0.6565, 0.4325, 0.6306, 0.4384, 0.7818, 0.6194, 0.777, 0.5705, 0.5191, 0.5538, 0.5081, 0.6016, 0.777, 0.5705, 0.7675, 0.5176, 0.5354, 0.5025, 0.5191, 0.5538, 0.7518, 0.4901, 0.7316, 0.4744, 0.5765, 0.4643, 0.5545, 0.4773, 0.5134, 0.2268, 0.507, 0.2277, 0.5171, 0.282, 0.5234, 0.2802, 0.7741, 0.2117, 0.7806, 0.2121, 0.7806, 0.1629, 0.7736, 0.1633, 0.5234, 0.2802, 0.5171, 0.282, 0.5355, 0.3386, 0.541, 0.3357, 0.77, 0.1253, 0.776, 0.1242, 0.7707, 0.0964, 0.7649, 0.09846, 0.541, 0.3357, 0.5355, 0.3386, 0.5529, 0.3673, 0.5568, 0.3635, 0.5568, 0.3635, 0.5529, 0.3673, 0.5709, 0.3849, 0.5746, 0.3804, 0.5746, 0.3804, 0.5709, 0.3849, 0.5976, 0.4051, 0.6011, 0.3999, 0.6011, 0.3999, 0.5976, 0.4051, 0.6256, 0.4262, 0.6296, 0.4158, 0.6296, 0.4158, 0.6256, 0.4262, 0.6554, 0.432, 0.6542, 0.4256, 0.6542, 0.4256, 0.6554, 0.432, 0.6834, 0.4175, 0.6757, 0.4117, 0.6757, 0.4117, 0.6834, 0.4175, 0.7056, 0.3987, 0.7019, 0.3939, 0.7019, 0.3939, 0.7056, 0.3987, 0.7301, 0.3765, 0.7259, 0.3725, 0.5243, 0.08309, 0.5188, 0.07997, 0.5065, 0.1105, 0.5124, 0.112, 0.7259, 0.3725, 0.7301, 0.3765, 0.7465, 0.3552, 0.742, 0.3518, 0.5124, 0.112, 0.5065, 0.1105, 0.5038, 0.1401, 0.51, 0.1407, 0.7736, 0.1633, 0.7806, 0.1629, 0.776, 0.1242, 0.77, 0.1253, 0.742, 0.3518, 0.7465, 0.3552, 0.7611, 0.3246, 0.7554, 0.3221, 0.51, 0.1407, 0.5038, 0.1401, 0.5027, 0.1792, 0.5097, 0.179, 0.7649, 0.09846, 0.7707, 0.0964, 0.7554, 0.06654, 0.7501, 0.07031, 0.7554, 0.3221, 0.7611, 0.3246, 0.775, 0.2674, 0.7687, 0.2662, 0.5097, 0.179, 0.5027, 0.1792, 0.507, 0.2277, 0.5134, 0.2268, 0.7687, 0.2662, 0.775, 0.2674, 0.7806, 0.2121, 0.7741, 0.2117])
me_cylinder.materials.append(mat_texture)
me_cylinder.use_remesh_preserve_volume = False
me_cylinder.use_remesh_preserve_attributes = False
me_cylinder.use_mirror_vertex_groups = False
me_cylinder.update()

# ---- objects
ob_noodle = bpy.data.objects.new('noodle', me_cylinder)

# ---- transforms, parenting, visibility, modifiers, constraints
ob_noodle.location = (0.0, 0.0, 0.0)
ob_noodle.lineart.crease_threshold = 0.0
_m = ob_noodle.modifiers.new('Smooth by Angle', 'NODES')
_m.node_group = ng_smooth_by_angle
_gi = [s.identifier for s in ng_smooth_by_angle.interface.items_tree if s.item_type == 'SOCKET' and s.in_out == 'INPUT']
_m[_gi[1]] = 0.8727  # Angle
_m.use_pin_to_last = True
_m.show_group_selector = False

# ---- collection membership
col_collection.objects.link(ob_noodle)

# ---- scene / render settings (as saved in the file)
scene.frame_start = 1; scene.frame_end = 250; scene.frame_set(1)
scene.render.engine = 'BLENDER_EEVEE_NEXT'
scene.render.bake_bias = 0.0
scene.render.bake_samples = 0
scene.cycles.use_denoising = False
scene.cycles.samples = 128
scene.cycles.sampling_pattern = 'TABULATED_SOBOL'
scene.cycles.use_adaptive_sampling = False
scene.cycles.use_light_tree = False
scene.view_settings.view_transform = 'Filmic'
bpy.context.view_layer.update()

# ---- added for rendering (the .blend has no active camera and no usable light): camera, sun
cam_auto = bpy.data.cameras.new('AutoCamera')
cam_auto.lens = 50.0
cam_auto.sensor_width = 36.0
cam_auto.clip_end = 1000.0
ob_auto_camera = bpy.data.objects.new('AutoCamera', cam_auto)
scene.collection.objects.link(ob_auto_camera)
ob_auto_camera.location = (0.247724, -0.29413, 0.289391)
ob_auto_camera.rotation_euler = (1.09748, -7.21219e-08, 0.694738)
scene.camera = ob_auto_camera
light_auto_sun = bpy.data.lights.new('AutoSun', 'SUN')
light_auto_sun.energy = 3.0
light_auto_sun.angle = 0.0523599
ob_auto_sun = bpy.data.objects.new('AutoSun', light_auto_sun)
scene.collection.objects.link(ob_auto_sun)
ob_auto_sun.rotation_euler = (0.872665, 0.174533, 0.523599)
bpy.context.view_layer.update()
